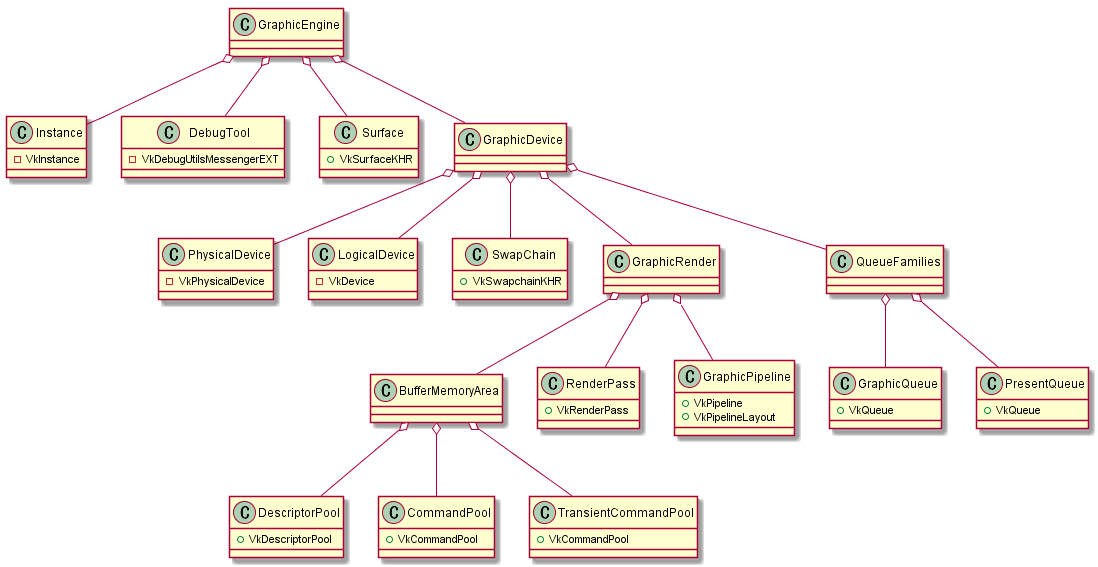

The diagram above was rendered by PlantUML. Its source (embedded in the PNG):
@startuml graphic

class GraphicEngine {
}


class Instance {
    - VkInstance
}
class DebugTool {
    - VkDebugUtilsMessengerEXT
}
class Surface {
    + VkSurfaceKHR
}
class GraphicDevice {
}


class PhysicalDevice {
    - VkPhysicalDevice
}
class LogicalDevice {
    - VkDevice
}
class SwapChain {
    + VkSwapchainKHR
}
class GraphicRender {

}
class QueueFamilies {

}


class BufferMemoryArea {

}
class DescriptorPool {
    + VkDescriptorPool
}
class CommandPool {
    + VkCommandPool
}
class TransientCommandPool {
    + VkCommandPool
}

class RenderPass {
    + VkRenderPass
}

class GraphicPipeline {
    + VkPipeline
    + VkPipelineLayout
}

class GraphicQueue {
    + VkQueue
}
class PresentQueue {
    + VkQueue
}

GraphicEngine o-- Instance
GraphicEngine o-- GraphicDevice
GraphicEngine o-- DebugTool
GraphicEngine o-- Surface

GraphicDevice o-- PhysicalDevice
GraphicDevice o-- LogicalDevice
GraphicDevice o-- QueueFamilies
GraphicDevice o-- GraphicRender
GraphicDevice o-- SwapChain

GraphicRender o-- RenderPass
GraphicRender o-- GraphicPipeline
GraphicRender o-- BufferMemoryArea

BufferMemoryArea o-- DescriptorPool
BufferMemoryArea o-- CommandPool
BufferMemoryArea o-- TransientCommandPool

QueueFamilies o-- GraphicQueue
QueueFamilies o-- PresentQueue

@enduml